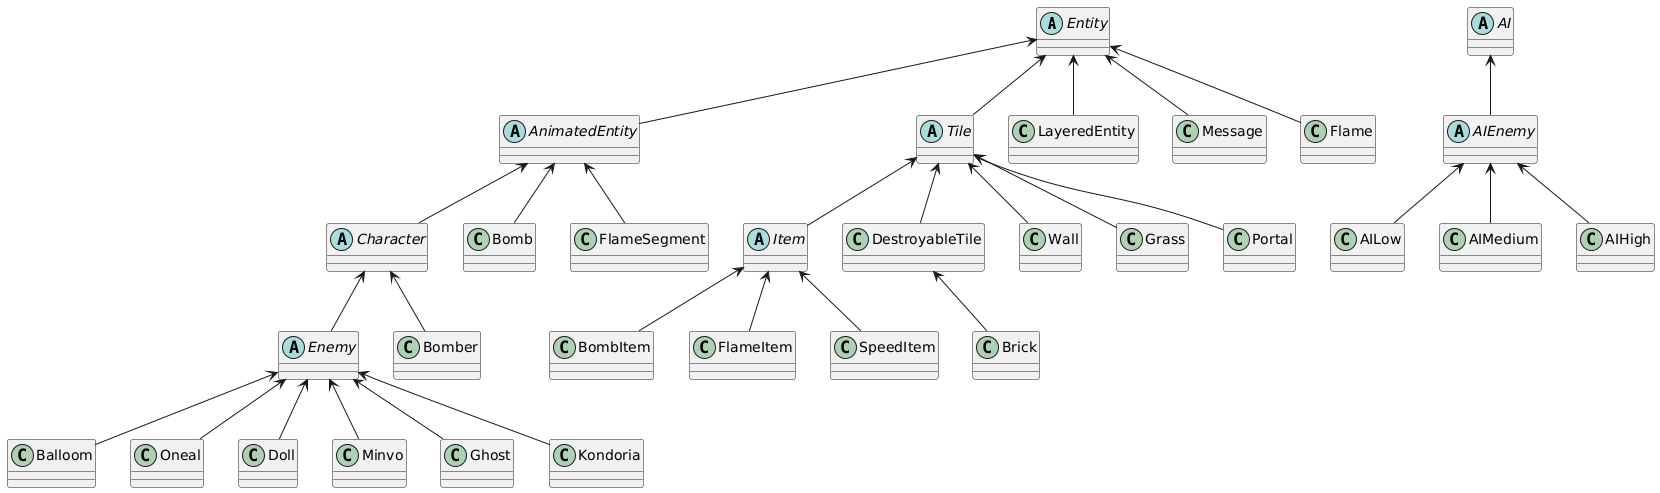

The diagram above was rendered by PlantUML. Its source (embedded in the PNG):
@startuml
'https://plantuml.com/class-diagram

abstract class Entity
abstract class AnimatedEntity
abstract class Character
abstract class Enemy
abstract class Tile
abstract class Item
abstract class AI
abstract class AIEnemy


Entity <-- AnimatedEntity
Entity <-- LayeredEntity
Entity <-- Message
Entity <-- Tile
Entity <-- Flame

AnimatedEntity <-- Bomb
AnimatedEntity <-- FlameSegment
AnimatedEntity <-- Character

Character <-- Bomber
Character <-- Enemy

Enemy <-- Balloom
Enemy <-- Oneal
Enemy <-- Doll
Enemy <-- Minvo
Enemy <-- Ghost
Enemy <-- Kondoria

Tile <-- Item
Tile <-- DestroyableTile
Tile <-- Wall
Tile <-- Grass
Tile <-- Portal

Item <-- BombItem
Item <-- FlameItem
Item <-- SpeedItem

DestroyableTile <-- Brick

AI <-- AIEnemy

AIEnemy <-- AILow
AIEnemy <-- AIMedium
AIEnemy <-- AIHigh
@enduml